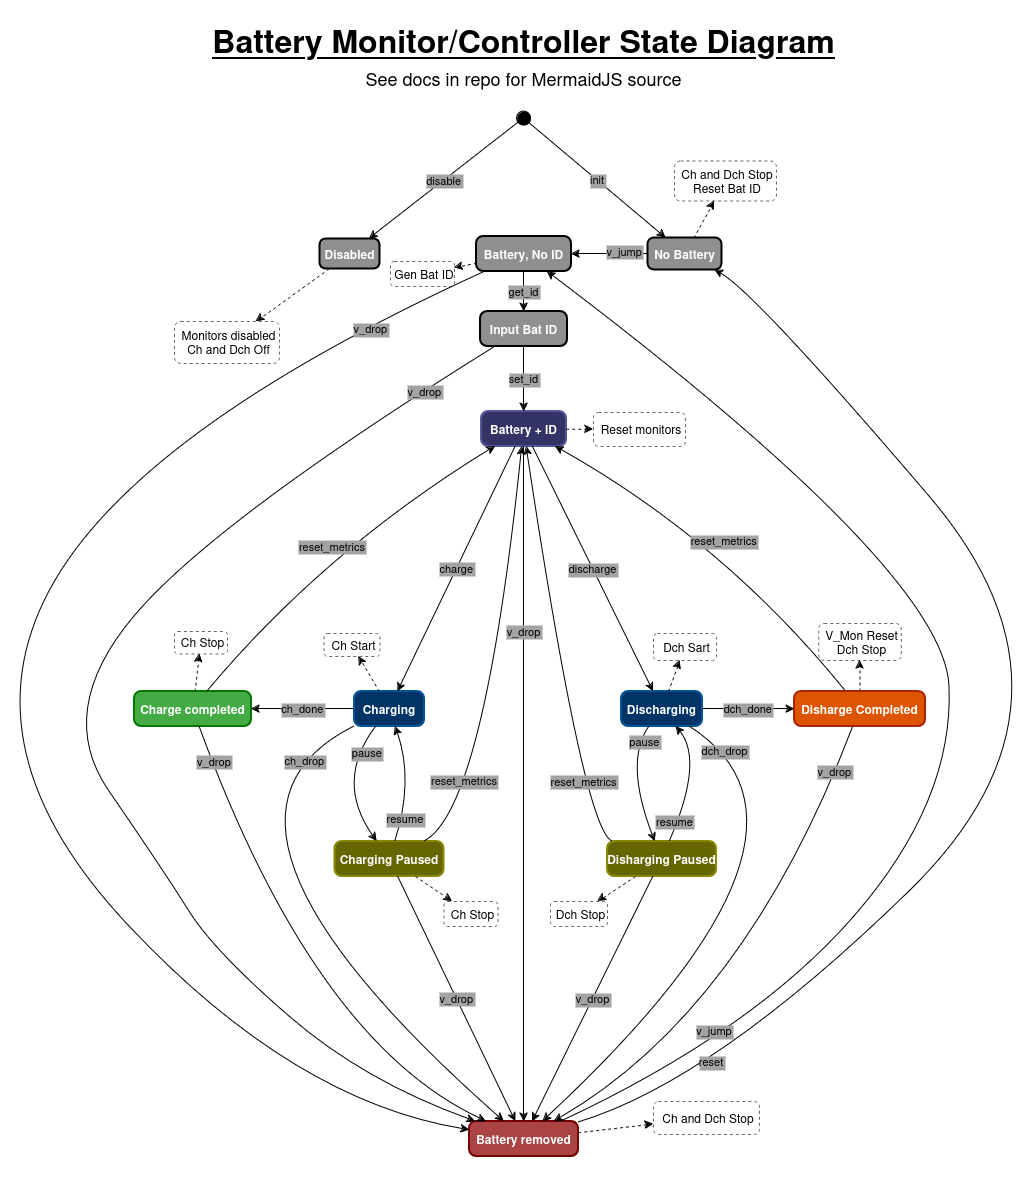

The diagram above was exported from draw.io. Its source (the exported page's mxGraphModel, read from the mxfile embedded in the PNG):
<mxGraphModel dx="1373" dy="719" grid="1" gridSize="10" guides="1" tooltips="1" connect="1" arrows="1" fold="1" page="1" pageScale="1" pageWidth="827" pageHeight="1169" math="0" shadow="0">
  <root>
    <mxCell id="0" />
    <mxCell id="1" parent="0" />
    <mxCell id="HQNFl6fORtpmSnsVz54U-1" value="Disabled" style="rounded=1;arcSize=20;strokeWidth=2;fillColor=#8F8F8F;fontColor=#FFFFFF;fontStyle=1" vertex="1" parent="1">
      <mxGeometry x="635.5" y="237.5" width="60" height="30" as="geometry" />
    </mxCell>
    <mxCell id="HQNFl6fORtpmSnsVz54U-3" value="Monitors disabled&#10;        Ch and Dch Off" style="align=center;spacingLeft=4;dashed=1;strokeColor=#666666;rounded=1;" vertex="1" parent="1">
      <mxGeometry x="490" y="320" width="105" height="42" as="geometry" />
    </mxCell>
    <mxCell id="HQNFl6fORtpmSnsVz54U-4" value="No Battery" style="rounded=1;arcSize=20;strokeWidth=2;fillColor=#8F8F8F;fontColor=#FFFFFF;fontStyle=1" vertex="1" parent="1">
      <mxGeometry x="963.5" y="236.5" width="74" height="32" as="geometry" />
    </mxCell>
    <mxCell id="HQNFl6fORtpmSnsVz54U-6" value="Ch and Dch Stop&#10;        Reset Bat ID" style="align=center;spacingLeft=4;dashed=1;strokeColor=#666666;rounded=1;" vertex="1" parent="1">
      <mxGeometry x="990" y="159.5" width="102" height="40" as="geometry" />
    </mxCell>
    <mxCell id="HQNFl6fORtpmSnsVz54U-7" value="Battery, No ID" style="rounded=1;arcSize=20;strokeWidth=2;fillColor=#8F8F8F;fontColor=#FFFFFF;fontStyle=1" vertex="1" parent="1">
      <mxGeometry x="792" y="235" width="95" height="35" as="geometry" />
    </mxCell>
    <mxCell id="HQNFl6fORtpmSnsVz54U-9" value="Gen Bat ID" style="align=center;spacingLeft=4;dashed=1;strokeColor=#666666;rounded=1;" vertex="1" parent="1">
      <mxGeometry x="706" y="260" width="64" height="25" as="geometry" />
    </mxCell>
    <mxCell id="HQNFl6fORtpmSnsVz54U-10" value="Input Bat ID" style="rounded=1;arcSize=20;strokeWidth=2;fillColor=#8F8F8F;fontColor=#FFFFFF;fontStyle=1" vertex="1" parent="1">
      <mxGeometry x="796" y="310" width="87" height="35" as="geometry" />
    </mxCell>
    <mxCell id="HQNFl6fORtpmSnsVz54U-11" value="Battery + ID" style="rounded=1;arcSize=20;strokeWidth=2;strokeColor=#555599;fillColor=#333366;fontColor=#FFFFFF;fontStyle=1" vertex="1" parent="1">
      <mxGeometry x="797" y="410" width="85" height="35" as="geometry" />
    </mxCell>
    <mxCell id="HQNFl6fORtpmSnsVz54U-13" value="Reset monitors" style="align=center;spacingLeft=4;dashed=1;strokeColor=#666666;rounded=1;" vertex="1" parent="1">
      <mxGeometry x="909" y="411" width="92" height="34" as="geometry" />
    </mxCell>
    <mxCell id="HQNFl6fORtpmSnsVz54U-14" value="Charging" style="rounded=1;arcSize=20;strokeWidth=2;fillColor=#003366;fontColor=#FFFFFF;strokeColor=#005599;fontStyle=1" vertex="1" parent="1">
      <mxGeometry x="670" y="690" width="70" height="35" as="geometry" />
    </mxCell>
    <mxCell id="HQNFl6fORtpmSnsVz54U-16" value="Ch Start" style="align=center;spacingLeft=4;dashed=1;strokeColor=#666666;rounded=1;" vertex="1" parent="1">
      <mxGeometry x="639.5" y="632" width="56" height="23" as="geometry" />
    </mxCell>
    <mxCell id="HQNFl6fORtpmSnsVz54U-17" value="Charging Paused" style="rounded=1;arcSize=20;strokeWidth=2;fillColor=#666600;strokeColor=#888800;fontColor=#FFFFFF;fontStyle=1" vertex="1" parent="1">
      <mxGeometry x="650.5" y="840" width="109" height="35" as="geometry" />
    </mxCell>
    <mxCell id="HQNFl6fORtpmSnsVz54U-19" value="Ch Stop" style="align=center;spacingLeft=4;dashed=1;strokeColor=#666666;rounded=1;" vertex="1" parent="1">
      <mxGeometry x="759.5" y="900" width="54" height="25" as="geometry" />
    </mxCell>
    <mxCell id="HQNFl6fORtpmSnsVz54U-20" value="Charge completed" style="rounded=1;arcSize=20;strokeWidth=2;fillColor=#44AA44;strokeColor=#007700;fontColor=#FFFFFF;fontStyle=1" vertex="1" parent="1">
      <mxGeometry x="450" y="690" width="117" height="35" as="geometry" />
    </mxCell>
    <mxCell id="HQNFl6fORtpmSnsVz54U-22" value="Ch Stop" style="align=center;spacingLeft=4;dashed=1;strokeColor=#666666;rounded=1;" vertex="1" parent="1">
      <mxGeometry x="490" y="630" width="53" height="22.5" as="geometry" />
    </mxCell>
    <mxCell id="HQNFl6fORtpmSnsVz54U-23" value="Discharging" style="rounded=1;arcSize=20;strokeWidth=2;fillColor=#003366;fontColor=#FFFFFF;strokeColor=#005599;fontStyle=1" vertex="1" parent="1">
      <mxGeometry x="937" y="690" width="81" height="35" as="geometry" />
    </mxCell>
    <mxCell id="HQNFl6fORtpmSnsVz54U-25" value="Dch Sart" style="align=center;spacingLeft=4;dashed=1;strokeColor=#666666;rounded=1;" vertex="1" parent="1">
      <mxGeometry x="969" y="632" width="63" height="27" as="geometry" />
    </mxCell>
    <mxCell id="HQNFl6fORtpmSnsVz54U-26" value="Disharging Paused" style="rounded=1;arcSize=20;strokeWidth=2;fillColor=#666600;strokeColor=#888800;fontColor=#FFFFFF;fontStyle=1" vertex="1" parent="1">
      <mxGeometry x="923" y="840" width="109" height="35" as="geometry" />
    </mxCell>
    <mxCell id="HQNFl6fORtpmSnsVz54U-28" value="Dch Stop" style="align=center;spacingLeft=4;dashed=1;strokeColor=#666666;rounded=1;" vertex="1" parent="1">
      <mxGeometry x="866" y="900" width="57" height="25" as="geometry" />
    </mxCell>
    <mxCell id="HQNFl6fORtpmSnsVz54U-31" value="V_Mon Reset&#10;Dch Stop" style="align=center;spacingLeft=4;dashed=1;strokeColor=#666666;rounded=1;" vertex="1" parent="1">
      <mxGeometry x="1134.25" y="622" width="82.5" height="37" as="geometry" />
    </mxCell>
    <mxCell id="HQNFl6fORtpmSnsVz54U-32" value="Battery removed" style="rounded=1;arcSize=20;strokeWidth=2;fillColor=#AA4444;strokeColor=#770000;fontStyle=1;fontColor=#FFFFFF;" vertex="1" parent="1">
      <mxGeometry x="785" y="1120" width="109" height="35" as="geometry" />
    </mxCell>
    <mxCell id="HQNFl6fORtpmSnsVz54U-34" value="Ch and Dch Stop" style="align=center;spacingLeft=4;dashed=1;strokeColor=#666666;rounded=1;" vertex="1" parent="1">
      <mxGeometry x="969" y="1100" width="106" height="33" as="geometry" />
    </mxCell>
    <mxCell id="HQNFl6fORtpmSnsVz54U-35" value="" style="ellipse;fillColor=strokeColor;" vertex="1" parent="1">
      <mxGeometry x="832.5" y="110" width="14" height="14" as="geometry" />
    </mxCell>
    <mxCell id="HQNFl6fORtpmSnsVz54U-36" value="" style="curved=1;dashed=1;startArrow=none;;rounded=0;" edge="1" parent="1" source="HQNFl6fORtpmSnsVz54U-1" target="HQNFl6fORtpmSnsVz54U-3">
      <mxGeometry relative="1" as="geometry">
        <Array as="points" />
      </mxGeometry>
    </mxCell>
    <mxCell id="HQNFl6fORtpmSnsVz54U-37" value="" style="curved=1;dashed=1;startArrow=none;;rounded=0;" edge="1" parent="1" source="HQNFl6fORtpmSnsVz54U-4" target="HQNFl6fORtpmSnsVz54U-6">
      <mxGeometry relative="1" as="geometry">
        <mxPoint x="700" y="180" as="sourcePoint" />
        <mxPoint x="1100" y="130" as="targetPoint" />
      </mxGeometry>
    </mxCell>
    <mxCell id="HQNFl6fORtpmSnsVz54U-38" value="" style="curved=1;dashed=1;startArrow=none;;rounded=0;" edge="1" parent="1" source="HQNFl6fORtpmSnsVz54U-7" target="HQNFl6fORtpmSnsVz54U-9">
      <mxGeometry relative="1" as="geometry" />
    </mxCell>
    <mxCell id="HQNFl6fORtpmSnsVz54U-39" value="" style="curved=1;dashed=1;startArrow=none;;rounded=0;" edge="1" parent="1" source="HQNFl6fORtpmSnsVz54U-11" target="HQNFl6fORtpmSnsVz54U-13">
      <mxGeometry relative="1" as="geometry">
        <mxPoint x="890" y="428" as="sourcePoint" />
      </mxGeometry>
    </mxCell>
    <mxCell id="HQNFl6fORtpmSnsVz54U-40" value="" style="curved=1;dashed=1;startArrow=none;;rounded=0;" edge="1" parent="1" source="HQNFl6fORtpmSnsVz54U-14" target="HQNFl6fORtpmSnsVz54U-16">
      <mxGeometry relative="1" as="geometry">
        <mxPoint x="970" y="540" as="targetPoint" />
      </mxGeometry>
    </mxCell>
    <mxCell id="HQNFl6fORtpmSnsVz54U-41" value="" style="curved=1;dashed=1;startArrow=none;;rounded=0;" edge="1" parent="1" source="HQNFl6fORtpmSnsVz54U-17" target="HQNFl6fORtpmSnsVz54U-19">
      <mxGeometry relative="1" as="geometry">
        <mxPoint x="1050" y="850" as="targetPoint" />
      </mxGeometry>
    </mxCell>
    <mxCell id="HQNFl6fORtpmSnsVz54U-42" value="" style="curved=1;dashed=1;startArrow=none;;rounded=0;" edge="1" parent="1" source="HQNFl6fORtpmSnsVz54U-20" target="HQNFl6fORtpmSnsVz54U-22">
      <mxGeometry relative="1" as="geometry" />
    </mxCell>
    <mxCell id="HQNFl6fORtpmSnsVz54U-43" value="" style="curved=1;dashed=1;startArrow=none;;rounded=0;" edge="1" parent="1" source="HQNFl6fORtpmSnsVz54U-23" target="HQNFl6fORtpmSnsVz54U-25">
      <mxGeometry relative="1" as="geometry">
        <mxPoint x="1710" y="540" as="targetPoint" />
      </mxGeometry>
    </mxCell>
    <mxCell id="HQNFl6fORtpmSnsVz54U-44" value="" style="curved=1;dashed=1;startArrow=none;;rounded=0;" edge="1" parent="1" source="HQNFl6fORtpmSnsVz54U-26" target="HQNFl6fORtpmSnsVz54U-28">
      <mxGeometry relative="1" as="geometry">
        <mxPoint x="1570" y="760" as="targetPoint" />
      </mxGeometry>
    </mxCell>
    <mxCell id="HQNFl6fORtpmSnsVz54U-45" value="" style="curved=1;dashed=1;startArrow=none;;rounded=0;" edge="1" parent="1" source="HQNFl6fORtpmSnsVz54U-29" target="HQNFl6fORtpmSnsVz54U-31">
      <mxGeometry relative="1" as="geometry" />
    </mxCell>
    <mxCell id="HQNFl6fORtpmSnsVz54U-46" value="" style="curved=1;dashed=1;startArrow=none;;rounded=0;" edge="1" parent="1" source="HQNFl6fORtpmSnsVz54U-32" target="HQNFl6fORtpmSnsVz54U-34">
      <mxGeometry relative="1" as="geometry">
        <mxPoint x="780" y="1130" as="targetPoint" />
      </mxGeometry>
    </mxCell>
    <mxCell id="HQNFl6fORtpmSnsVz54U-47" value="disable" style="curved=1;startArrow=none;;rounded=0;labelBackgroundColor=#A3A3A3;" edge="1" parent="1" source="HQNFl6fORtpmSnsVz54U-35" target="HQNFl6fORtpmSnsVz54U-1">
      <mxGeometry relative="1" as="geometry">
        <mxPoint x="660" y="70" as="sourcePoint" />
      </mxGeometry>
    </mxCell>
    <mxCell id="HQNFl6fORtpmSnsVz54U-48" value="init" style="curved=1;startArrow=none;;rounded=0;labelBackgroundColor=#A3A3A3;" edge="1" parent="1" source="HQNFl6fORtpmSnsVz54U-35" target="HQNFl6fORtpmSnsVz54U-4">
      <mxGeometry relative="1" as="geometry" />
    </mxCell>
    <mxCell id="HQNFl6fORtpmSnsVz54U-49" value="v_jump" style="curved=1;startArrow=none;;rounded=0;labelBackgroundColor=#A3A3A3;" edge="1" parent="1" source="HQNFl6fORtpmSnsVz54U-4" target="HQNFl6fORtpmSnsVz54U-7">
      <mxGeometry x="-0.3856" y="-2" relative="1" as="geometry">
        <Array as="points" />
        <mxPoint as="offset" />
      </mxGeometry>
    </mxCell>
    <mxCell id="HQNFl6fORtpmSnsVz54U-50" value="v_drop" style="curved=1;startArrow=none;;rounded=0;labelBackgroundColor=#A3A3A3;" edge="1" parent="1" source="HQNFl6fORtpmSnsVz54U-7" target="HQNFl6fORtpmSnsVz54U-32">
      <mxGeometry x="-0.8176" y="5" relative="1" as="geometry">
        <Array as="points">
          <mxPoint x="450" y="430" />
          <mxPoint x="280" y="750" />
          <mxPoint x="610" y="1100" />
        </Array>
        <mxPoint as="offset" />
      </mxGeometry>
    </mxCell>
    <mxCell id="HQNFl6fORtpmSnsVz54U-51" value="get_id" style="curved=1;startArrow=none;;rounded=0;labelBackgroundColor=#A3A3A3;" edge="1" parent="1" source="HQNFl6fORtpmSnsVz54U-7" target="HQNFl6fORtpmSnsVz54U-10">
      <mxGeometry relative="1" as="geometry" />
    </mxCell>
    <mxCell id="HQNFl6fORtpmSnsVz54U-52" value="v_drop" style="curved=1;startArrow=none;;rounded=0;labelBackgroundColor=#A3A3A3;" edge="1" parent="1" source="HQNFl6fORtpmSnsVz54U-10" target="HQNFl6fORtpmSnsVz54U-32">
      <mxGeometry x="-0.8576" y="1" relative="1" as="geometry">
        <Array as="points">
          <mxPoint x="530" y="520" />
          <mxPoint x="370" y="710" />
          <mxPoint x="480" y="870" />
          <mxPoint x="530" y="950" />
          <mxPoint x="680" y="1080" />
        </Array>
        <mxPoint as="offset" />
      </mxGeometry>
    </mxCell>
    <mxCell id="HQNFl6fORtpmSnsVz54U-53" value="set_id" style="curved=1;startArrow=none;;entryX=0.5;entryY=-0.01;rounded=0;labelBackgroundColor=#A3A3A3;" edge="1" parent="1" source="HQNFl6fORtpmSnsVz54U-10" target="HQNFl6fORtpmSnsVz54U-11">
      <mxGeometry relative="1" as="geometry" />
    </mxCell>
    <mxCell id="HQNFl6fORtpmSnsVz54U-54" value="v_drop" style="curved=1;startArrow=none;;rounded=0;labelBackgroundColor=#A3A3A3;" edge="1" parent="1" source="HQNFl6fORtpmSnsVz54U-11" target="HQNFl6fORtpmSnsVz54U-32">
      <mxGeometry x="-0.4519" relative="1" as="geometry">
        <Array as="points" />
        <mxPoint as="offset" />
      </mxGeometry>
    </mxCell>
    <mxCell id="HQNFl6fORtpmSnsVz54U-55" value="charge" style="curved=1;startArrow=none;;rounded=0;labelBackgroundColor=#A3A3A3;" edge="1" parent="1" source="HQNFl6fORtpmSnsVz54U-11" target="HQNFl6fORtpmSnsVz54U-14">
      <mxGeometry relative="1" as="geometry" />
    </mxCell>
    <mxCell id="HQNFl6fORtpmSnsVz54U-56" value="ch_drop" style="curved=1;startArrow=none;;rounded=0;labelBackgroundColor=#A3A3A3;" edge="1" parent="1" source="HQNFl6fORtpmSnsVz54U-14" target="HQNFl6fORtpmSnsVz54U-32">
      <mxGeometry x="-0.8186" y="9" relative="1" as="geometry">
        <Array as="points">
          <mxPoint x="480" y="820" />
        </Array>
        <mxPoint as="offset" />
      </mxGeometry>
    </mxCell>
    <mxCell id="HQNFl6fORtpmSnsVz54U-57" value="pause" style="curved=1;startArrow=none;;rounded=0;labelBackgroundColor=#A3A3A3;" edge="1" parent="1" source="HQNFl6fORtpmSnsVz54U-14" target="HQNFl6fORtpmSnsVz54U-17">
      <mxGeometry x="-0.6239" y="9" relative="1" as="geometry">
        <Array as="points">
          <mxPoint x="650" y="780" />
        </Array>
        <mxPoint as="offset" />
      </mxGeometry>
    </mxCell>
    <mxCell id="HQNFl6fORtpmSnsVz54U-58" value="resume" style="curved=1;startArrow=none;;rounded=0;labelBackgroundColor=#A3A3A3;" edge="1" parent="1" source="HQNFl6fORtpmSnsVz54U-17" target="HQNFl6fORtpmSnsVz54U-14">
      <mxGeometry x="-0.6071" y="-3" relative="1" as="geometry">
        <Array as="points">
          <mxPoint x="730" y="780" />
        </Array>
        <mxPoint as="offset" />
      </mxGeometry>
    </mxCell>
    <mxCell id="HQNFl6fORtpmSnsVz54U-59" value="reset_metrics" style="curved=1;startArrow=none;;rounded=0;labelBackgroundColor=#A3A3A3;" edge="1" parent="1" source="HQNFl6fORtpmSnsVz54U-17" target="HQNFl6fORtpmSnsVz54U-11">
      <mxGeometry x="-0.5628" y="23" relative="1" as="geometry">
        <Array as="points">
          <mxPoint x="800" y="810" />
        </Array>
        <mxPoint as="offset" />
      </mxGeometry>
    </mxCell>
    <mxCell id="HQNFl6fORtpmSnsVz54U-60" value="v_drop" style="curved=1;startArrow=none;;rounded=0;labelBackgroundColor=#A3A3A3;" edge="1" parent="1" source="HQNFl6fORtpmSnsVz54U-17" target="HQNFl6fORtpmSnsVz54U-32">
      <mxGeometry relative="1" as="geometry" />
    </mxCell>
    <mxCell id="HQNFl6fORtpmSnsVz54U-61" value="ch_done" style="curved=1;startArrow=none;;rounded=0;labelBackgroundColor=#A3A3A3;" edge="1" parent="1" source="HQNFl6fORtpmSnsVz54U-14" target="HQNFl6fORtpmSnsVz54U-20">
      <mxGeometry relative="1" as="geometry" />
    </mxCell>
    <mxCell id="HQNFl6fORtpmSnsVz54U-62" value="v_drop" style="curved=1;startArrow=none;;rounded=0;labelBackgroundColor=#A3A3A3;" edge="1" parent="1" source="HQNFl6fORtpmSnsVz54U-20" target="HQNFl6fORtpmSnsVz54U-32">
      <mxGeometry x="-0.855" y="2" relative="1" as="geometry">
        <Array as="points">
          <mxPoint x="630" y="1040" />
        </Array>
        <mxPoint as="offset" />
      </mxGeometry>
    </mxCell>
    <mxCell id="HQNFl6fORtpmSnsVz54U-63" value="reset_metrics" style="curved=1;startArrow=none;;rounded=0;labelBackgroundColor=#A3A3A3;" edge="1" parent="1" source="HQNFl6fORtpmSnsVz54U-20" target="HQNFl6fORtpmSnsVz54U-11">
      <mxGeometry relative="1" as="geometry">
        <Array as="points">
          <mxPoint x="640" y="550" />
        </Array>
      </mxGeometry>
    </mxCell>
    <mxCell id="HQNFl6fORtpmSnsVz54U-65" value="dch_drop" style="curved=1;startArrow=none;;rounded=0;labelBackgroundColor=#A3A3A3;" edge="1" parent="1" source="HQNFl6fORtpmSnsVz54U-23" target="HQNFl6fORtpmSnsVz54U-32">
      <mxGeometry x="-0.8617" y="-2" relative="1" as="geometry">
        <Array as="points">
          <mxPoint x="1170" y="830" />
        </Array>
        <mxPoint as="offset" />
      </mxGeometry>
    </mxCell>
    <mxCell id="HQNFl6fORtpmSnsVz54U-66" value="pause" style="curved=1;startArrow=none;;rounded=0;labelBackgroundColor=#A3A3A3;" edge="1" parent="1" source="HQNFl6fORtpmSnsVz54U-23" target="HQNFl6fORtpmSnsVz54U-26">
      <mxGeometry x="-0.7652" y="5" relative="1" as="geometry">
        <Array as="points">
          <mxPoint x="940" y="760" />
        </Array>
        <mxPoint as="offset" />
      </mxGeometry>
    </mxCell>
    <mxCell id="HQNFl6fORtpmSnsVz54U-67" value="resume" style="curved=1;startArrow=none;;rounded=0;labelBackgroundColor=#A3A3A3;" edge="1" parent="1" source="HQNFl6fORtpmSnsVz54U-26" target="HQNFl6fORtpmSnsVz54U-23">
      <mxGeometry x="-0.6934" y="4" relative="1" as="geometry">
        <Array as="points">
          <mxPoint x="1020" y="760" />
        </Array>
        <mxPoint x="1" as="offset" />
      </mxGeometry>
    </mxCell>
    <mxCell id="HQNFl6fORtpmSnsVz54U-68" value="reset_metrics" style="curved=1;startArrow=none;;rounded=0;labelBackgroundColor=#A3A3A3;" edge="1" parent="1" source="HQNFl6fORtpmSnsVz54U-26" target="HQNFl6fORtpmSnsVz54U-11">
      <mxGeometry x="-0.6215" y="-7" relative="1" as="geometry">
        <Array as="points">
          <mxPoint x="900" y="830" />
        </Array>
        <mxPoint as="offset" />
      </mxGeometry>
    </mxCell>
    <mxCell id="HQNFl6fORtpmSnsVz54U-69" value="v_drop" style="curved=1;startArrow=none;;rounded=0;labelBackgroundColor=#A3A3A3;" edge="1" parent="1" source="HQNFl6fORtpmSnsVz54U-26" target="HQNFl6fORtpmSnsVz54U-32">
      <mxGeometry relative="1" as="geometry" />
    </mxCell>
    <mxCell id="HQNFl6fORtpmSnsVz54U-70" value="dch_done" style="curved=1;startArrow=none;;rounded=0;labelBackgroundColor=#A3A3A3;" edge="1" parent="1" source="HQNFl6fORtpmSnsVz54U-23" target="HQNFl6fORtpmSnsVz54U-29">
      <mxGeometry relative="1" as="geometry" />
    </mxCell>
    <mxCell id="HQNFl6fORtpmSnsVz54U-71" value="v_drop" style="curved=1;startArrow=none;;rounded=0;labelBackgroundColor=#A3A3A3;" edge="1" parent="1" source="HQNFl6fORtpmSnsVz54U-29" target="HQNFl6fORtpmSnsVz54U-32">
      <mxGeometry x="-0.8142" y="-2" relative="1" as="geometry">
        <Array as="points">
          <mxPoint x="1060" y="1010" />
        </Array>
        <mxPoint x="1" as="offset" />
      </mxGeometry>
    </mxCell>
    <mxCell id="HQNFl6fORtpmSnsVz54U-72" value="reset_metrics" style="curved=1;startArrow=none;;rounded=0;labelBackgroundColor=#A3A3A3;" edge="1" parent="1" source="HQNFl6fORtpmSnsVz54U-29" target="HQNFl6fORtpmSnsVz54U-11">
      <mxGeometry relative="1" as="geometry">
        <Array as="points">
          <mxPoint x="1040" y="540" />
        </Array>
      </mxGeometry>
    </mxCell>
    <mxCell id="HQNFl6fORtpmSnsVz54U-73" value="reset" style="curved=1;startArrow=none;;rounded=0;labelBackgroundColor=#A3A3A3;" edge="1" parent="1" source="HQNFl6fORtpmSnsVz54U-32" target="HQNFl6fORtpmSnsVz54U-4">
      <mxGeometry x="-0.7603" y="15" relative="1" as="geometry">
        <Array as="points">
          <mxPoint x="1030" y="1080" />
          <mxPoint x="1420" y="700" />
          <mxPoint x="1070" y="290" />
        </Array>
        <mxPoint y="-1" as="offset" />
      </mxGeometry>
    </mxCell>
    <mxCell id="HQNFl6fORtpmSnsVz54U-74" value="v_jump" style="curved=1;startArrow=none;;rounded=0;labelBackgroundColor=#A3A3A3;" edge="1" parent="1" source="HQNFl6fORtpmSnsVz54U-32" target="HQNFl6fORtpmSnsVz54U-7">
      <mxGeometry x="-0.7167" y="17" relative="1" as="geometry">
        <Array as="points">
          <mxPoint x="1070" y="1030" />
          <mxPoint x="1270" y="800" />
          <mxPoint x="1260" y="570" />
        </Array>
        <mxPoint as="offset" />
      </mxGeometry>
    </mxCell>
    <mxCell id="HQNFl6fORtpmSnsVz54U-29" value="Disharge Completed" style="rounded=1;arcSize=20;strokeWidth=2;fillColor=#DD5500;strokeColor=#AA2200;fontStyle=1;fontColor=#FFFFFF;" vertex="1" parent="1">
      <mxGeometry x="1110" y="690" width="131" height="35" as="geometry" />
    </mxCell>
    <mxCell id="iRNYu9Eyw-alZzUKG7cg-6" value="discharge" style="curved=1;startArrow=none;;rounded=0;labelBackgroundColor=#A3A3A3;" edge="1" parent="1" source="HQNFl6fORtpmSnsVz54U-11" target="HQNFl6fORtpmSnsVz54U-23">
      <mxGeometry relative="1" as="geometry">
        <mxPoint x="841" y="455" as="sourcePoint" />
        <mxPoint x="723" y="700" as="targetPoint" />
      </mxGeometry>
    </mxCell>
    <mxCell id="iRNYu9Eyw-alZzUKG7cg-9" value="&lt;div&gt;&lt;font style=&quot;font-size: 32px;&quot;&gt;&lt;b&gt;&lt;u&gt;Battery Monitor/Controller State Diagram&lt;/u&gt;&lt;/b&gt;&lt;/font&gt;&lt;/div&gt;&lt;font style=&quot;font-size: 18px; line-height: 220%;&quot;&gt;See docs in repo for MermaidJS source&lt;/font&gt;" style="text;html=1;align=center;verticalAlign=bottom;whiteSpace=wrap;rounded=0;fontSize=23;horizontal=1;" vertex="1" parent="1">
      <mxGeometry x="519.25" y="20" width="640.5" height="80" as="geometry" />
    </mxCell>
  </root>
</mxGraphModel>